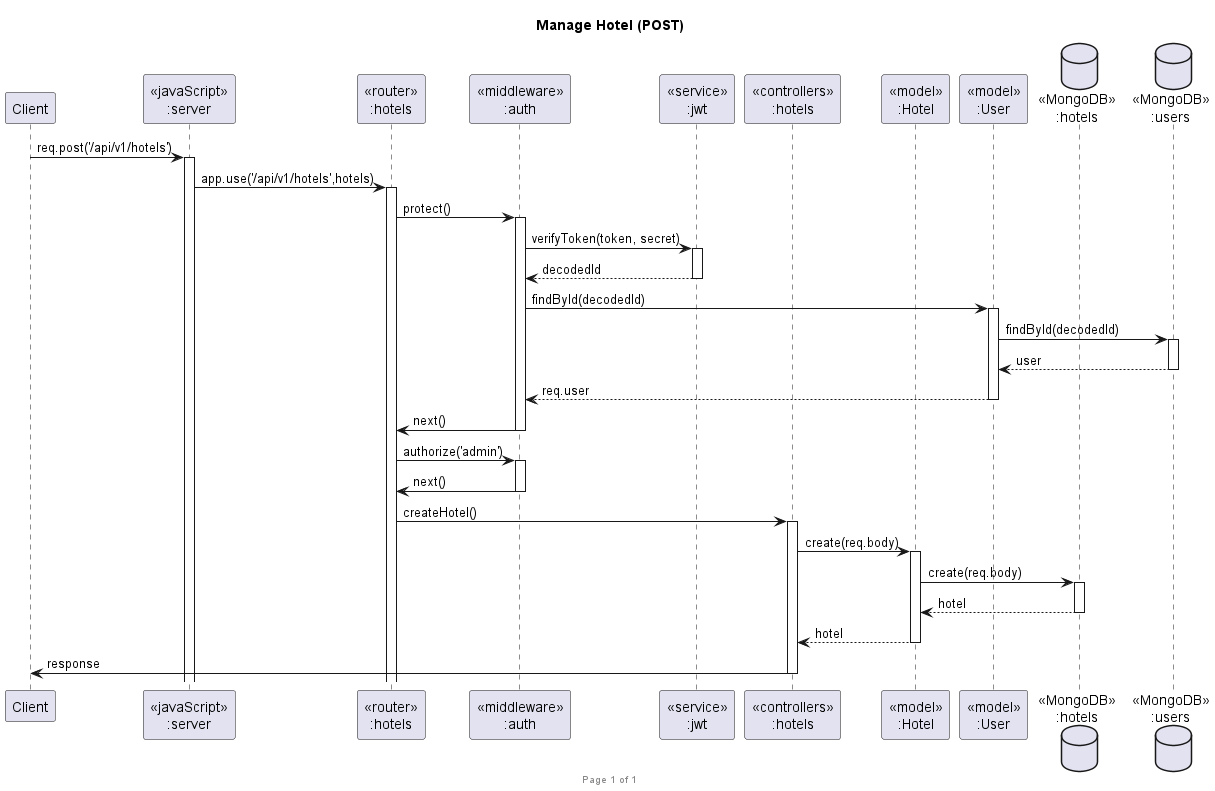

The diagram above was rendered by PlantUML. Its source (embedded in the PNG):
@startuml Manage Hotel (POST)

footer Page %page% of %lastpage%
title "Manage Hotel (POST)"

participant "Client" as client
participant "<<javaScript>>\n:server" as server
participant "<<router>>\n:hotels" as routerHotels
participant "<<middleware>>\n:auth" as authMiddleware
participant "<<service>>\n:jwt" as jwtService
participant "<<controllers>>\n:hotels" as controllersHotels
participant "<<model>>\n:Hotel" as modelHotel
participant "<<model>>\n:User" as modelUser
database "<<MongoDB>>\n:hotels" as HotelsDatabase
database "<<MongoDB>>\n:users" as UsersDatabase

client->server ++:req.post('/api/v1/hotels')
server->routerHotels ++:app.use('/api/v1/hotels',hotels)


routerHotels -> authMiddleware ++:protect()
authMiddleware -> jwtService ++:verifyToken(token, secret)
authMiddleware <-- jwtService --: decodedId

authMiddleware -> modelUser ++: findById(decodedId)
modelUser -> UsersDatabase ++: findById(decodedId)
modelUser <-- UsersDatabase --: user
authMiddleware <-- modelUser --: req.user
authMiddleware -> routerHotels --: next()
routerHotels -> authMiddleware ++: authorize('admin')
authMiddleware -> routerHotels --: next()

routerHotels -> controllersHotels ++:createHotel()
controllersHotels->modelHotel ++:create(req.body)
modelHotel ->HotelsDatabase ++: create(req.body)
HotelsDatabase --> modelHotel --: hotel
controllersHotels <-- modelHotel --:hotel
controllersHotels->client --:response

@enduml